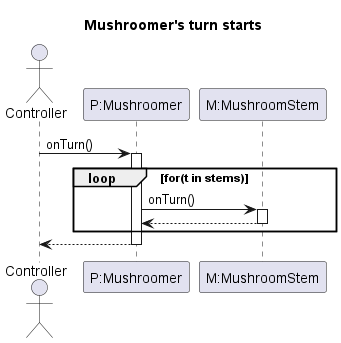

The diagram above was rendered by PlantUML. Its source (embedded in the PNG):
@startuml startTurn_mushroomer
title Mushroomer's turn starts

actor Controller
participant "P:Mushroomer" as P
participant "M:MushroomStem" as M
'participant ""

Controller -> P : onTurn()
activate P

    loop for(t in stems)
        P -> M : onTurn()
        activate M
        P <-- M
        deactivate M 
    end

Controller <-- P
deactivate P

@enduml